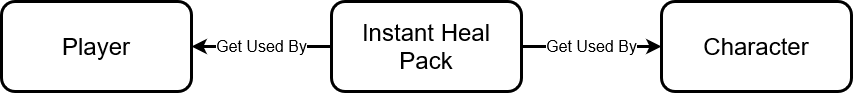

The diagram above was exported from draw.io. Its source (the exported page's mxGraphModel, read from the mxfile embedded in the PNG):
<mxGraphModel dx="1245" dy="443" grid="1" gridSize="10" guides="1" tooltips="1" connect="1" arrows="1" fold="1" page="1" pageScale="1" pageWidth="850" pageHeight="1100" math="0" shadow="0">
  <root>
    <mxCell id="0" />
    <mxCell id="1" parent="0" />
    <mxCell id="ggECxQ5bnYkpTFamOA34-1" value="Get Used By" style="edgeStyle=orthogonalEdgeStyle;rounded=0;orthogonalLoop=1;jettySize=auto;html=1;exitX=0;exitY=0.5;exitDx=0;exitDy=0;fontSize=16;strokeWidth=3;" edge="1" parent="1" source="ggECxQ5bnYkpTFamOA34-3" target="ggECxQ5bnYkpTFamOA34-4">
      <mxGeometry relative="1" as="geometry" />
    </mxCell>
    <mxCell id="ggECxQ5bnYkpTFamOA34-2" value="Get Used By" style="edgeStyle=orthogonalEdgeStyle;rounded=0;orthogonalLoop=1;jettySize=auto;html=1;exitX=1;exitY=0.5;exitDx=0;exitDy=0;entryX=0;entryY=0.5;entryDx=0;entryDy=0;fontSize=16;strokeWidth=3;" edge="1" parent="1" source="ggECxQ5bnYkpTFamOA34-3" target="ggECxQ5bnYkpTFamOA34-5">
      <mxGeometry relative="1" as="geometry" />
    </mxCell>
    <mxCell id="ggECxQ5bnYkpTFamOA34-3" value="&lt;font style=&quot;font-size: 24px&quot;&gt;Instant Heal Pack&lt;br&gt;&lt;/font&gt;" style="rounded=1;whiteSpace=wrap;html=1;strokeWidth=3;" vertex="1" parent="1">
      <mxGeometry x="210" y="210" width="190" height="90" as="geometry" />
    </mxCell>
    <mxCell id="ggECxQ5bnYkpTFamOA34-4" value="&lt;font style=&quot;font-size: 24px&quot;&gt;Player&lt;/font&gt;" style="rounded=1;whiteSpace=wrap;html=1;strokeWidth=3;" vertex="1" parent="1">
      <mxGeometry x="-120" y="210" width="190" height="90" as="geometry" />
    </mxCell>
    <mxCell id="ggECxQ5bnYkpTFamOA34-5" value="&lt;font style=&quot;font-size: 24px&quot;&gt;Character&lt;/font&gt;" style="rounded=1;whiteSpace=wrap;html=1;strokeWidth=3;" vertex="1" parent="1">
      <mxGeometry x="540" y="210" width="190" height="90" as="geometry" />
    </mxCell>
  </root>
</mxGraphModel>